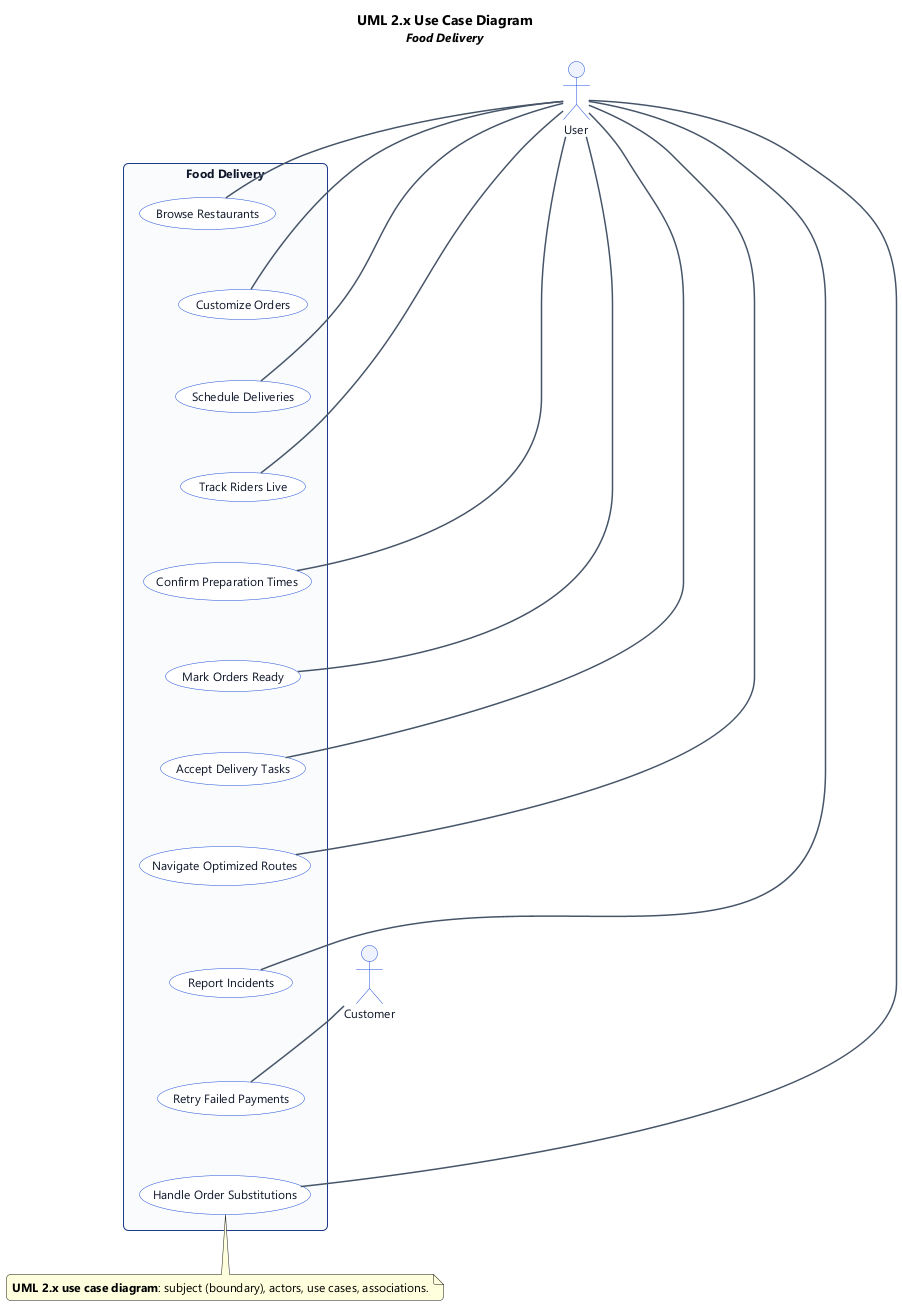

The diagram above was rendered by PlantUML. Its source (embedded in the PNG):
@startuml
' UML 2.x Use Case Diagram (PlantUML)
top to bottom direction

title UML 2.x Use Case Diagram\n<size:12><i>Food Delivery</i></size>

skinparam backgroundColor #FFFFFF
skinparam shadowing false
skinparam roundcorner 8
skinparam defaultFontName "Segoe UI", Helvetica, Arial, sans-serif
skinparam defaultFontSize 12
skinparam TitleFontSize 14
skinparam TitleFontStyle bold
skinparam rectangle {
  BackgroundColor #F8FAFC
  BorderColor #1e3a8a
  FontColor #0f172a
  RoundCorner 10
}
skinparam usecase {
  BackgroundColor #FFFFFF
  BorderColor #1d4ed8
  FontColor #0f172a
}
skinparam actor {
  BackgroundColor #EEF2FF
  BorderColor #1d4ed8
  FontColor #0f172a
}
skinparam arrow {
  Color #475569
  Thickness 1.5
}

' --- Actors (outside subject) ---
actor "User" as act_0
actor "Customer" as act_1

' --- Subject (system boundary) & use cases ---
rectangle "Food Delivery" {
  usecase "Browse Restaurants" as uc_0
  usecase "Customize Orders" as uc_1
  usecase "Schedule Deliveries" as uc_2
  usecase "Track Riders Live" as uc_3
  usecase "Confirm Preparation Times" as uc_4
  usecase "Mark Orders Ready" as uc_5
  usecase "Accept Delivery Tasks" as uc_6
  usecase "Navigate Optimized Routes" as uc_7
  usecase "Report Incidents" as uc_8
  usecase "Retry Failed Payments" as uc_9
  usecase "Handle Order Substitutions" as uc_10
  ' vertical stack hint
  uc_0 -[hidden]down- uc_1
  uc_1 -[hidden]down- uc_2
  uc_2 -[hidden]down- uc_3
  uc_3 -[hidden]down- uc_4
  uc_4 -[hidden]down- uc_5
  uc_5 -[hidden]down- uc_6
  uc_6 -[hidden]down- uc_7
  uc_7 -[hidden]down- uc_8
  uc_8 -[hidden]down- uc_9
  uc_9 -[hidden]down- uc_10
}

' --- Associations (actor to use case) ---
act_0 -- uc_0
act_0 -- uc_1
act_0 -- uc_2
act_0 -- uc_3
act_0 -- uc_4
act_0 -- uc_5
act_0 -- uc_6
act_0 -- uc_7
act_0 -- uc_8
act_1 -- uc_9
act_0 -- uc_10

note bottom
  **UML 2.x use case diagram**: subject (boundary), actors, use cases, associations.
end note

@enduml